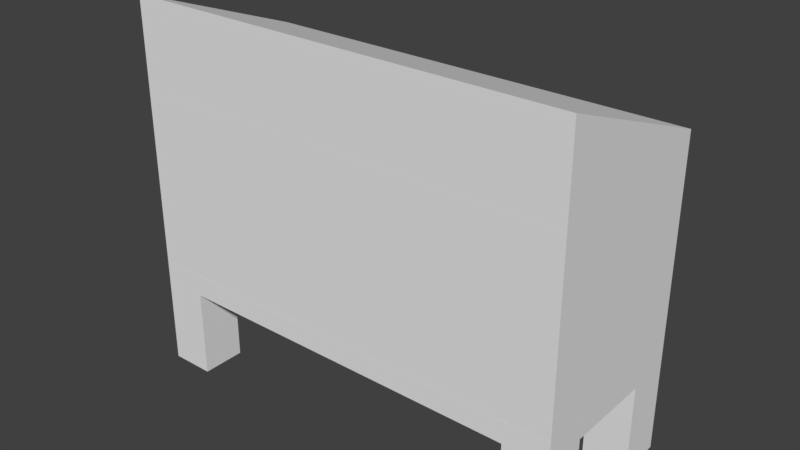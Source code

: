# Source: tiny-house-1.blend  (saved by Blender 2.79.0; exported with 4.5.12 LTS)
import bpy
from mathutils import Matrix  # noqa: F401  (used for matrix-valued properties, if any)

bpy.ops.wm.read_factory_settings(use_empty=True)
scene = bpy.context.scene
scene.name = 'Scene'

# ---- collections
col_collection_1 = bpy.data.collections.new('Collection 1'); scene.collection.children.link(col_collection_1)

# ---- world
world_world = bpy.data.worlds.new('World'); scene.world = world_world
world_world.color = (0.05088, 0.05088, 0.05088)
world_world.use_sun_shadow = False
world_world.sun_shadow_jitter_overblur = 0.0
world_world.cycles.sampling_method = 'MANUAL'

# ---- meshes
me_legs_geo = bpy.data.meshes.new('legs-geo')
me_legs_geo.from_pydata([(5.0, 2.0, -1.0), (5.0, 1.0, -1.0), (4.0, 1.0, -1.0), (4.0, 2.0, -1.0), (5.0, 2.0, 1.0), (5.0, 1.0, 1.0), (4.0, 1.0, 1.0), (4.0, 2.0, 1.0), (5.0, -1.0, -1.0), (5.0, -2.0, -1.0), (4.0, -2.0, -1.0), (4.0, -1.0, -1.0), (5.0, -1.0, 1.0), (5.0, -2.0, 1.0), (4.0, -2.0, 1.0), (4.0, -1.0, 1.0), (-4.0, -1.0, -1.0), (-4.0, -2.0, -1.0), (-5.0, -2.0, -1.0), (-5.0, -1.0, -1.0), (-4.0, -1.0, 1.0), (-4.0, -2.0, 1.0), (-5.0, -2.0, 1.0), (-5.0, -1.0, 1.0), (-4.0, 2.0, -1.0), (-4.0, 1.0, -1.0), (-5.0, 1.0, -1.0), (-5.0, 2.0, -1.0), (-4.0, 2.0, 1.0), (-4.0, 1.0, 1.0), (-5.0, 1.0, 1.0), (-5.0, 2.0, 1.0)], [], [(0, 1, 2, 3), (4, 7, 6, 5), (0, 4, 5, 1), (1, 5, 6, 2), (2, 6, 7, 3), (4, 0, 3, 7), (8, 9, 10, 11), (12, 15, 14, 13), (8, 12, 13, 9), (9, 13, 14, 10), (10, 14, 15, 11), (12, 8, 11, 15), (16, 17, 18, 19), (20, 23, 22, 21), (16, 20, 21, 17), (17, 21, 22, 18), (18, 22, 23, 19), (20, 16, 19, 23), (24, 25, 26, 27), (28, 31, 30, 29), (24, 28, 29, 25), (25, 29, 30, 26), (26, 30, 31, 27), (28, 24, 27, 31)])
me_legs_geo.use_remesh_preserve_volume = False
me_legs_geo.use_remesh_preserve_attributes = False
me_legs_geo.use_mirror_vertex_groups = False
me_legs_geo.update()
me_floor_geo = bpy.data.meshes.new('floor-geo')
me_floor_geo.from_pydata([(5.0, 2.0, -0.25), (5.0, -2.0, -0.25), (-5.0, -2.0, -0.25), (-5.0, 2.0, -0.25), (5.0, 2.0, 0.25), (5.0, -2.0, 0.25), (-5.0, -2.0, 0.25), (-5.0, 2.0, 0.25)], [], [(0, 1, 2, 3), (4, 7, 6, 5), (0, 4, 5, 1), (1, 5, 6, 2), (2, 6, 7, 3), (4, 0, 3, 7)])
me_floor_geo.use_remesh_preserve_volume = False
me_floor_geo.use_remesh_preserve_attributes = False
me_floor_geo.use_mirror_vertex_groups = False
me_floor_geo.update()
me_roof_geo = bpy.data.meshes.new('roof-geo')
me_roof_geo.from_pydata([(5.0, 2.289, -0.6936), (5.0, -1.711, -0.6936), (-5.0, -1.711, -0.6936), (-5.0, 2.289, -0.6936), (5.0, 2.289, -0.1936), (5.0, -1.711, 1.306), (-5.0, -1.711, 1.306), (-5.0, 2.289, -0.1936)], [], [(0, 1, 2, 3), (4, 7, 6, 5), (0, 4, 5, 1), (1, 5, 6, 2), (2, 6, 7, 3), (4, 0, 3, 7)])
me_roof_geo.use_remesh_preserve_volume = False
me_roof_geo.use_remesh_preserve_attributes = False
me_roof_geo.use_mirror_vertex_groups = False
me_roof_geo.update()
me_walls_geo = bpy.data.meshes.new('walls-geo')
me_walls_geo.from_pydata([(1.818, 2.018, -2.133), (1.818, 1.518, -2.133), (-0.1816, 1.518, -2.133), (-0.1816, 2.018, -2.133), (1.818, 2.018, -1.633), (1.818, 1.518, -1.633), (-0.1816, 1.518, -1.633), (-0.1816, 2.018, -1.633), (-0.1816, 2.018, -2.133), (-0.1816, -1.982, -2.133), (-2.182, -1.982, -2.133), (-2.182, 2.018, -2.133), (-0.1816, 2.018, -1.633), (-0.1816, -1.982, -1.633), (-2.182, -1.982, -1.633), (-2.182, 2.018, -1.633), (4.818, 2.018, 1.367), (4.818, -1.982, 1.367), (-5.182, -1.982, 1.367), (-5.182, 2.018, 1.367), (4.818, 2.018, 1.867), (4.818, -1.982, 1.867), (-5.182, -1.982, 1.867), (-5.182, 2.018, 1.867), (4.318, 2.018, -1.633), (4.318, -1.982, -1.633), (4.318, -1.982, 1.367), (4.318, 2.018, 1.367), (4.818, 2.018, -1.633), (4.818, -1.982, -1.633), (4.818, -1.982, 1.367), (4.818, 2.018, 1.367), (-5.182, 2.018, -1.633), (-5.182, -1.982, -1.633), (-5.182, -1.982, 1.367), (-5.182, 2.018, 1.367), (-4.682, 2.018, -1.633), (-4.682, -1.982, -1.633), (-4.682, -1.982, 1.367), (-4.682, 2.018, 1.367), (-4.182, 2.018, -2.133), (-4.182, -1.982, -2.133), (-5.182, -1.982, -2.133), (-5.182, 2.018, -2.133), (-4.182, 2.018, -1.633), (-4.182, -1.982, -1.633), (-5.182, -1.982, -1.633), (-5.182, 2.018, -1.633), (4.818, 2.018, -2.133), (4.818, -1.982, -2.133), (1.818, -1.982, -2.133), (1.818, 2.018, -2.133), (4.818, 2.018, -1.633), (4.818, -1.982, -1.633), (1.818, -1.982, -1.633), (1.818, 2.018, -1.633), (1.818, -0.4822, -2.133), (1.818, -1.982, -2.133), (-0.1816, -1.982, -2.133), (-0.1816, -0.4822, -2.133), (1.818, -0.4822, -1.633), (1.818, -1.982, -1.633), (-0.1816, -1.982, -1.633), (-0.1816, -0.4822, -1.633)], [], [(4, 7, 6, 5), (1, 5, 6, 2), (4, 0, 3, 7), (63, 59, 2, 6), (12, 15, 14, 13), (9, 13, 14, 10), (10, 14, 15, 11), (12, 8, 11, 15), (26, 38, 39, 27), (16, 20, 21, 17), (17, 21, 22, 18), (20, 16, 19, 23), (24, 25, 26, 27), (25, 29, 30, 26), (28, 24, 27, 31), (36, 39, 38, 37), (44, 36, 37, 45), (33, 37, 38, 34), (20, 23, 22, 21), (36, 32, 35, 39), (40, 41, 42, 43), (23, 43, 42, 22), (40, 44, 45, 41), (41, 45, 46, 42), (44, 40, 43, 47), (5, 1, 56, 60), (61, 25, 24, 55), (48, 52, 53, 49), (49, 53, 54, 50), (52, 48, 51, 55), (56, 57, 58, 59), (60, 63, 62, 61), (56, 60, 61, 57), (57, 61, 62, 58), (58, 62, 63, 59), (60, 56, 59, 63), (0, 1, 2, 8), (11, 8, 58, 10), (49, 50, 51, 48), (31, 17, 53, 52)])
_uv = me_walls_geo.uv_layers.new(name='UVMap')
_uv.uv.foreach_set('vector', [0.0, 0.0, 0.0, 0.0, 0.0, 0.0, 0.0, 0.0, 0.0, 0.0, 0.0, 0.0, 0.0, 0.0, 0.0, 0.0, 0.0, 0.0, 0.0, 0.0, 0.0, 0.0, 0.0, 0.0, 0.0, 0.0, 0.0, 0.0, 0.0, 0.0, 0.0, 0.0, 0.0, 0.0, 0.0, 0.0, 0.0, 0.0, 0.0, 0.0, 0.0, 0.0, 0.0, 0.0, 0.0, 0.0, 0.0, 0.0, 0.0, 0.0, 0.0, 0.0, 0.0, 0.0, 0.0, 0.0, 0.0, 0.0, 0.0, 0.0, 0.0, 0.0, 0.0, 0.0, 0.0, 0.0, 0.0, 0.0, 0.0, 0.0, 0.0, 0.0, 0.0, 0.0, 0.0, 0.0, 0.0, 0.0, 0.0, 0.0, 0.0, 0.0, 0.0, 0.0, 0.0, 0.0, 0.0, 0.0, 0.0, 0.0, 0.0, 0.0, 0.0, 0.0, 0.0, 0.0, 0.0, 0.0, 0.0, 0.0, 0.0, 0.0, 0.0, 0.0, 0.0, 0.0, 0.0, 0.0, 0.0, 0.0, 0.0, 0.0, 0.0, 0.0, 0.0, 0.0, 0.0, 0.0, 0.0, 0.0, 0.0, 0.0, 0.0, 0.0, 0.0, 0.0, 0.0, 0.0, 0.0, 0.0, 0.0, 0.0, 0.0, 0.0, 0.0, 0.0, 0.0, 0.0, 0.0, 0.0, 0.0, 0.0, 0.0, 0.0, 0.0, 0.0, 0.0, 0.0, 0.0, 0.0, 0.0, 0.0, 0.0, 0.0, 0.0, 0.0, 0.0, 0.0, 0.0, 0.0, 0.0, 0.0, 0.0, 0.0, 0.0, 0.0, 0.0, 0.0, 0.0, 0.0, 0.0, 0.0, 0.0, 0.0, 0.0, 0.0, 0.0, 0.0, 0.0, 0.0, 0.0, 0.0, 0.0, 0.0, 0.0, 0.0, 0.0, 0.0, 0.0, 0.0, 0.0, 0.0, 0.0, 0.0, 0.0, 0.0, 0.0, 0.0, 0.0, 0.0, 0.0, 0.0, 0.0, 0.0, 0.0, 0.0, 0.0, 0.0, 0.0, 0.0, 0.0, 0.0, 0.0, 0.0, 0.0, 0.0, 0.0, 0.0, 0.0, 0.0, 0.0, 0.0, 0.0, 0.0, 0.0, 0.0, 0.0, 0.0, 0.0, 0.0, 0.0, 0.0, 0.0, 0.0, 0.0, 0.0, 0.0, 0.0, 0.0, 0.0, 0.0, 0.0, 0.0, 0.0, 0.0, 0.0, 0.0, 0.0, 0.0, 0.0, 0.0, 0.0, 0.0, 0.0, 0.0, 0.0, 0.0, 0.0, 0.0, 0.0, 0.0, 0.0, 0.0, 0.0, 0.0, 0.0, 0.0, 0.0, 0.0, 0.0, 0.0, 0.0, 0.0, 0.0, 0.0, 0.0, 0.0, 0.0, 0.0, 0.0, 0.0, 0.0, 0.0, 0.0, 0.0, 0.0, 0.0, 0.0, 0.0, 0.0, 0.0, 0.0, 0.0, 0.0, 0.0, 0.0, 0.0, 0.0, 0.0, 0.0, 0.0, 0.0, 0.0, 0.0, 0.0, 0.0, 0.0, 0.0, 0.0, 0.0, 0.0, 0.0, 0.0, 0.0, 0.0, 0.0, 0.0, 0.0, 0.0, 0.0])
me_walls_geo.use_remesh_preserve_volume = False
me_walls_geo.use_remesh_preserve_attributes = False
me_walls_geo.use_mirror_vertex_groups = False
me_walls_geo.update()

# ---- objects
ob_legs = bpy.data.objects.new('legs', me_legs_geo)
ob_floor = bpy.data.objects.new('floor', me_floor_geo)
ob_roof = bpy.data.objects.new('roof', me_roof_geo)
ob_walls = bpy.data.objects.new('walls', me_walls_geo)

# ---- transforms, parenting, visibility, modifiers, constraints
ob_legs.location = (4.768e-07, 0.0, 1.0)
ob_legs.lock_rotations_4d = False
ob_legs.empty_display_type = 'ARROWS'
ob_legs.lineart.crease_threshold = 0.0
ob_floor.location = (3.044e-08, 4.058e-08, 2.25)
ob_floor.lock_rotations_4d = False
ob_floor.empty_display_type = 'ARROWS'
ob_floor.lineart.crease_threshold = 0.0
ob_roof.location = (-1.163e-07, -0.2888, 7.194)
ob_roof.lock_rotations_4d = False
ob_roof.empty_display_type = 'ARROWS'
ob_roof.lineart.crease_threshold = 0.0
ob_walls.location = (0.1816, -0.1328, 4.482)
ob_walls.rotation_euler = (1.571, -0.0, 0.0)
ob_walls.lock_rotations_4d = False
ob_walls.empty_display_type = 'ARROWS'
ob_walls.lineart.crease_threshold = 0.0

# ---- collection membership
col_collection_1.objects.link(ob_legs)
col_collection_1.objects.link(ob_floor)
col_collection_1.objects.link(ob_roof)
col_collection_1.objects.link(ob_walls)

# ---- scene / render settings (as saved in the file)
scene.frame_start = 1; scene.frame_end = 250; scene.frame_set(1)
scene.render.engine = 'BLENDER_EEVEE_NEXT'
scene.render.resolution_percentage = 50
scene.render.dither_intensity = 0.0
scene.cycles.use_denoising = False
scene.cycles.samples = 128
scene.cycles.sampling_pattern = 'TABULATED_SOBOL'
scene.cycles.use_adaptive_sampling = False
scene.cycles.use_light_tree = False
scene.cycles.blur_glossy = 0.0
scene.cycles.sample_clamp_indirect = 0.0
scene.view_settings.view_transform = 'Standard'
bpy.context.view_layer.update()

# ---- added for rendering (the .blend has no active camera and no usable light): camera, sun
cam_auto = bpy.data.cameras.new('AutoCamera')
cam_auto.lens = 50.0
cam_auto.sensor_width = 36.0
cam_auto.clip_end = 1000.0
ob_auto_camera = bpy.data.objects.new('AutoCamera', cam_auto)
scene.collection.objects.link(ob_auto_camera)
ob_auto_camera.location = (12.6945, -15.2334, 14.4056)
ob_auto_camera.rotation_euler = (1.09748, -7.21219e-08, 0.694738)
scene.camera = ob_auto_camera
light_auto_sun = bpy.data.lights.new('AutoSun', 'SUN')
light_auto_sun.energy = 3.0
light_auto_sun.angle = 0.0523599
ob_auto_sun = bpy.data.objects.new('AutoSun', light_auto_sun)
scene.collection.objects.link(ob_auto_sun)
ob_auto_sun.rotation_euler = (0.872665, 0.174533, 0.523599)
bpy.context.view_layer.update()
